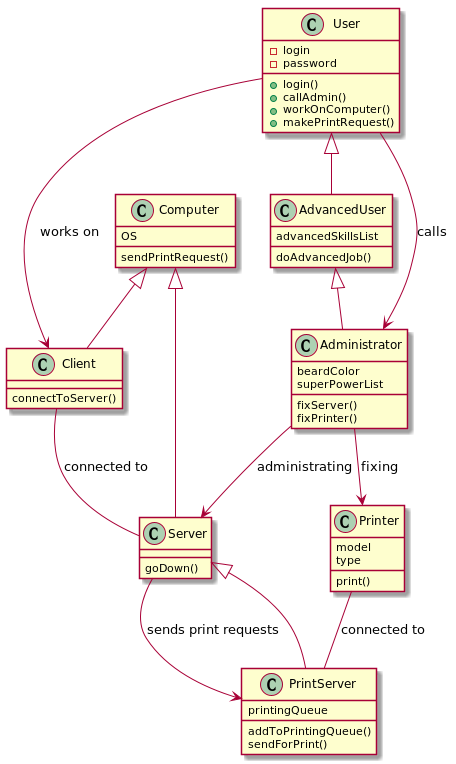

The diagram above was rendered by PlantUML. Its source (embedded in the PNG):
@startuml

class User {
-login
-password
+login()
+callAdmin()
+workOnComputer()
+makePrintRequest()
}

class AdvancedUser {
    advancedSkillsList
    doAdvancedJob()
}

class Administrator {
    beardColor
    superPowerList
    fixServer()
    fixPrinter()
}

class Computer {
OS
sendPrintRequest()
}

class Client {
    connectToServer()
}

class Server {
    goDown()
}

class PrintServer {
printingQueue
addToPrintingQueue()
sendForPrint()
}

class Printer {
model
type
print()
}

Client -- Server : connected to
Administrator --> Printer : fixing
User <|-- AdvancedUser
AdvancedUser <|-- Administrator
Computer <|-- Server
Computer <|-- Client
Server <|-- PrintServer
Printer -- PrintServer : connected to
Server --> PrintServer : sends print requests 
User --> Client : works on
Administrator --> Server : administrating
User --> Administrator : calls
@enduml